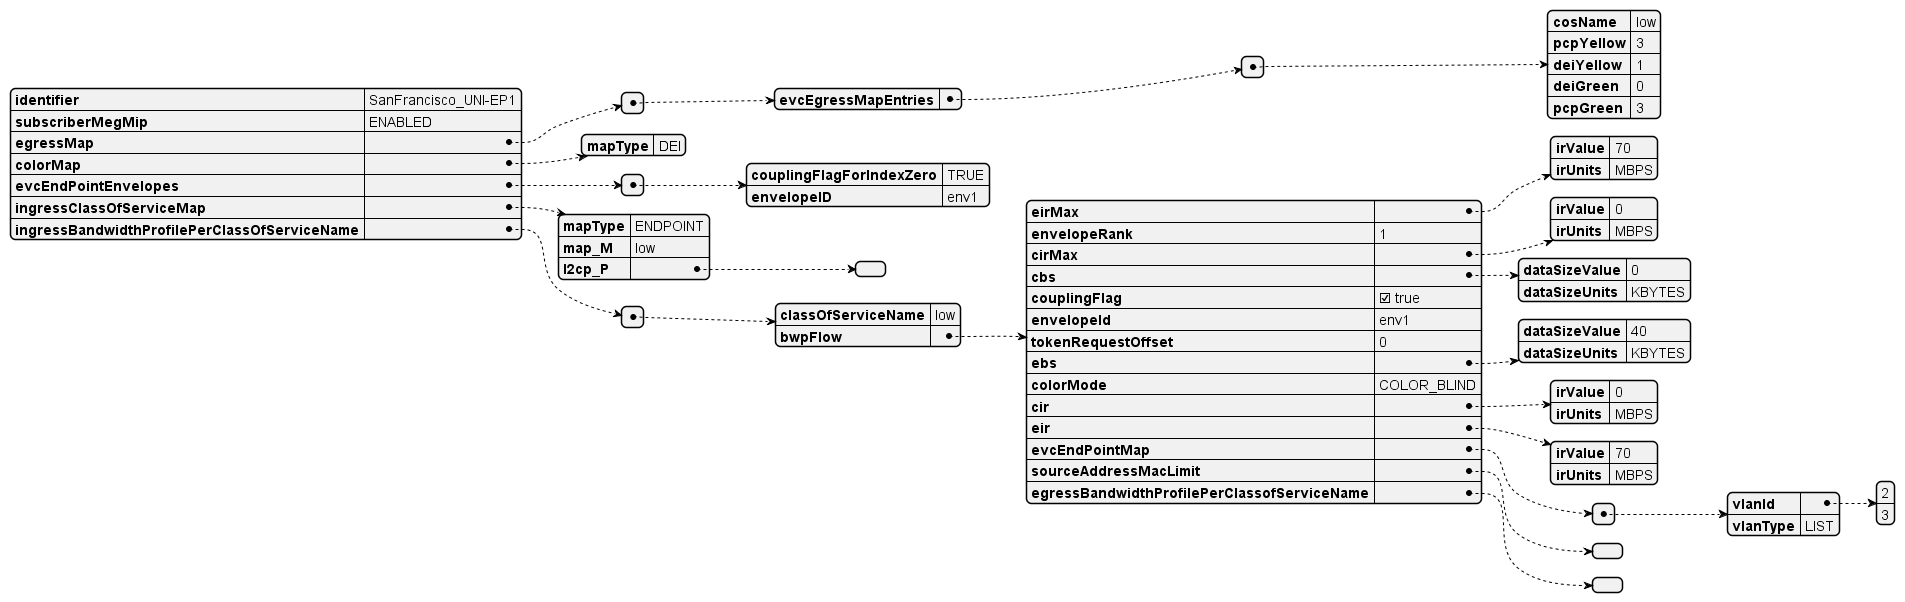

The diagram above was rendered by PlantUML. Its source (embedded in the PNG):
@startjson
 {
            "identifier": "SanFrancisco_UNI-EP1",
            "subscriberMegMip":"ENABLED",
            "egressMap": [
              {
                "evcEgressMapEntries": [
                  {
                    "cosName": "low",
                    "pcpYellow": 3,
                    "deiYellow": 1,
                    "deiGreen": 0,
                    "pcpGreen": 3
                  }
                ]
              }
            ],
            "colorMap": {
              "mapType": "DEI"
            },
            "evcEndPointEnvelopes": [
              {
                "couplingFlagForIndexZero": "TRUE",
                "envelopeID": "env1"
              }
            ],
            "ingressClassOfServiceMap": {
              "mapType": "ENDPOINT",
              "map_M":"low",
              "l2cp_P":[]
            },
            "ingressBandwidthProfilePerClassOfServiceName": [
              {
                "classOfServiceName": "low",
                "bwpFlow": {
                  "eirMax": {
                    "irValue": 70,
                    "irUnits": "MBPS"
                  },
                  "envelopeRank": 1,
                  "cirMax": {
                    "irValue": 0,
                    "irUnits": "MBPS"
                  },
                  "cbs": {
                    "dataSizeValue": 0,
                    "dataSizeUnits": "KBYTES"
                  },
                  "couplingFlag": true,
                  "envelopeId": "env1",
                  "tokenRequestOffset": 0,
                  "ebs": {
                    "dataSizeValue": 40,
                    "dataSizeUnits": "KBYTES"
                  },
                  "colorMode": "COLOR_BLIND",
                  "cir": {
                    "irValue": 0,
                    "irUnits": "MBPS"
                  },
                  "eir": {
                    "irValue": 70,
                    "irUnits": "MBPS"
                  },
                  "evcEndPointMap": [
                    {
                      "vlanId": [2, 3],
                      "vlanType": "LIST"
                    }
                  ],
                    "sourceAddressMacLimit": [],
                    "egressBandwidthProfilePerClassofServiceName": []
                }
              }
            ]
          } 
@endjson